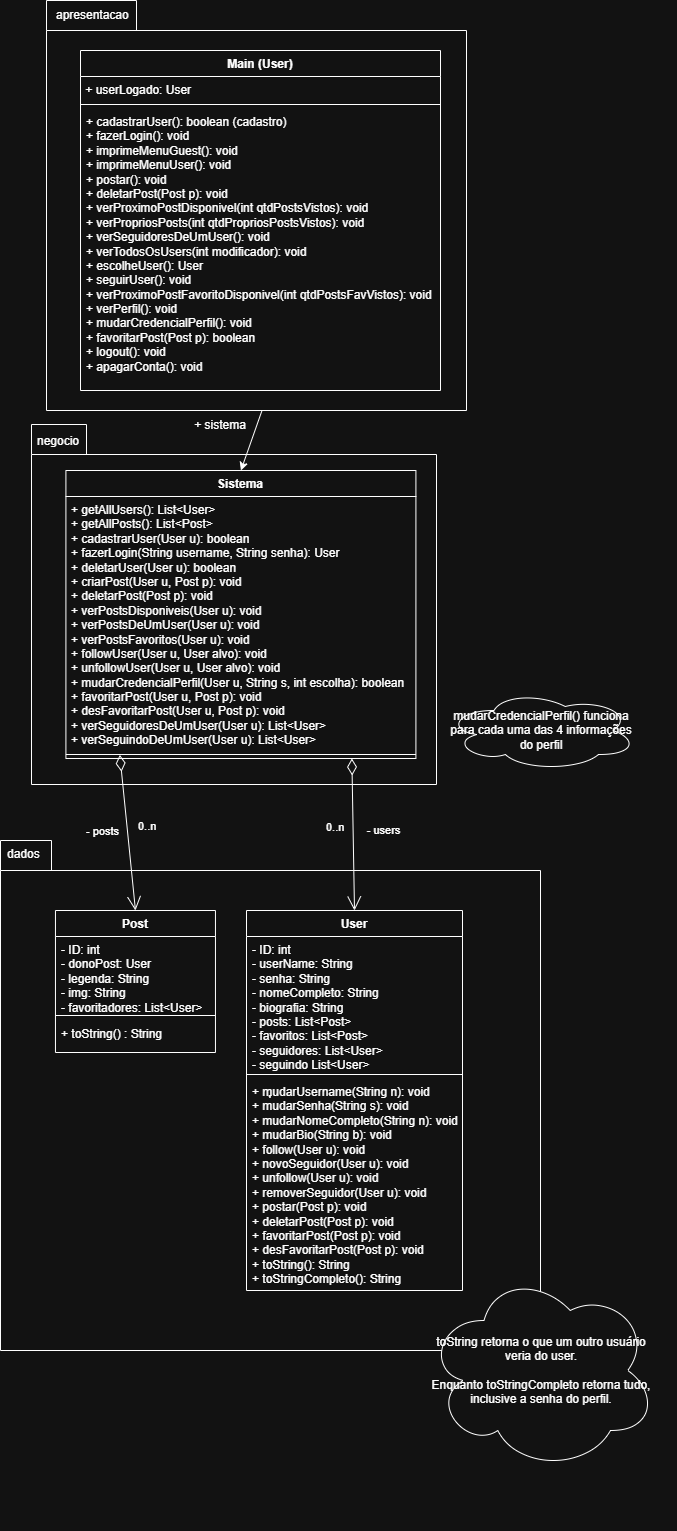

The diagram above was exported from draw.io. Its source (the exported page's mxGraphModel, read from the mxfile embedded in the PNG):
<mxGraphModel dx="3203" dy="2659" grid="1" gridSize="10" guides="1" tooltips="1" connect="1" arrows="1" fold="1" page="1" pageScale="1" pageWidth="827" pageHeight="1169" math="0" shadow="0">
  <root>
    <mxCell id="0" />
    <mxCell id="1" parent="0" />
    <mxCell id="HfctGVj2t_q7QX7hyILO-38" value="" style="group;rounded=0;fillColor=none;" parent="1" connectable="0" vertex="1">
      <mxGeometry x="214" y="440" width="586" height="690" as="geometry" />
    </mxCell>
    <mxCell id="HfctGVj2t_q7QX7hyILO-39" value="'" style="shape=folder;fontStyle=1;spacingTop=10;tabWidth=46;tabHeight=30;tabPosition=left;html=1;whiteSpace=wrap;" parent="HfctGVj2t_q7QX7hyILO-38" vertex="1">
      <mxGeometry x="-90" width="540" height="510" as="geometry" />
    </mxCell>
    <mxCell id="HfctGVj2t_q7QX7hyILO-13" value="Post" style="swimlane;fontStyle=1;align=center;verticalAlign=top;childLayout=stackLayout;horizontal=1;startSize=26;horizontalStack=0;resizeParent=1;resizeParentMax=0;resizeLast=0;collapsible=1;marginBottom=0;whiteSpace=wrap;html=1;" parent="HfctGVj2t_q7QX7hyILO-38" vertex="1">
      <mxGeometry x="-35.04" y="70" width="160" height="142" as="geometry" />
    </mxCell>
    <mxCell id="HfctGVj2t_q7QX7hyILO-14" value="&lt;div&gt;- ID: int&lt;/div&gt;- donoPost: User&lt;div&gt;- legenda: String&lt;/div&gt;&lt;div&gt;- img: String&lt;/div&gt;&lt;div&gt;- favoritadores: List&amp;lt;User&amp;gt;&lt;/div&gt;" style="text;strokeColor=none;fillColor=none;align=left;verticalAlign=top;spacingLeft=4;spacingRight=4;overflow=hidden;rotatable=0;points=[[0,0.5],[1,0.5]];portConstraint=eastwest;whiteSpace=wrap;html=1;" parent="HfctGVj2t_q7QX7hyILO-13" vertex="1">
      <mxGeometry y="26" width="160" height="74" as="geometry" />
    </mxCell>
    <mxCell id="HfctGVj2t_q7QX7hyILO-15" value="" style="line;strokeWidth=1;fillColor=none;align=left;verticalAlign=middle;spacingTop=-1;spacingLeft=3;spacingRight=3;rotatable=0;labelPosition=right;points=[];portConstraint=eastwest;strokeColor=inherit;" parent="HfctGVj2t_q7QX7hyILO-13" vertex="1">
      <mxGeometry y="100" width="160" height="10" as="geometry" />
    </mxCell>
    <mxCell id="5h6UWzsRO8no_amcZBtW-1" value="&lt;div&gt;+ toString() : String&lt;/div&gt;" style="text;strokeColor=none;fillColor=none;align=left;verticalAlign=top;spacingLeft=4;spacingRight=4;overflow=hidden;rotatable=0;points=[[0,0.5],[1,0.5]];portConstraint=eastwest;whiteSpace=wrap;html=1;" vertex="1" parent="HfctGVj2t_q7QX7hyILO-13">
      <mxGeometry y="110" width="160" height="32" as="geometry" />
    </mxCell>
    <mxCell id="HfctGVj2t_q7QX7hyILO-5" value="User" style="swimlane;fontStyle=1;align=center;verticalAlign=top;childLayout=stackLayout;horizontal=1;startSize=26;horizontalStack=0;resizeParent=1;resizeParentMax=0;resizeLast=0;collapsible=1;marginBottom=0;whiteSpace=wrap;html=1;" parent="HfctGVj2t_q7QX7hyILO-38" vertex="1">
      <mxGeometry x="156" y="70" width="216" height="380" as="geometry" />
    </mxCell>
    <mxCell id="HfctGVj2t_q7QX7hyILO-6" value="&lt;div&gt;- ID: int&lt;/div&gt;- userName: String&lt;div&gt;- senha: String&lt;/div&gt;&lt;div&gt;- nomeCompleto: String&lt;/div&gt;&lt;div&gt;- biografia: String&lt;/div&gt;&lt;div&gt;- posts: List&amp;lt;Post&amp;gt;&lt;/div&gt;&lt;div&gt;- favoritos: List&amp;lt;Post&amp;gt;&lt;/div&gt;&lt;div&gt;- seguidores: List&amp;lt;User&amp;gt;&lt;/div&gt;&lt;div&gt;- seguindo List&amp;lt;User&amp;gt;&lt;/div&gt;" style="text;strokeColor=none;fillColor=none;align=left;verticalAlign=top;spacingLeft=4;spacingRight=4;overflow=hidden;rotatable=0;points=[[0,0.5],[1,0.5]];portConstraint=eastwest;whiteSpace=wrap;html=1;" parent="HfctGVj2t_q7QX7hyILO-5" vertex="1">
      <mxGeometry y="26" width="216" height="134" as="geometry" />
    </mxCell>
    <mxCell id="HfctGVj2t_q7QX7hyILO-7" value="" style="line;strokeWidth=1;fillColor=none;align=left;verticalAlign=middle;spacingTop=-1;spacingLeft=3;spacingRight=3;rotatable=0;labelPosition=right;points=[];portConstraint=eastwest;strokeColor=inherit;" parent="HfctGVj2t_q7QX7hyILO-5" vertex="1">
      <mxGeometry y="160" width="216" height="8" as="geometry" />
    </mxCell>
    <mxCell id="HfctGVj2t_q7QX7hyILO-9" value="+ mudarUsername(String n): void&lt;br&gt;&lt;div&gt;&lt;div&gt;&lt;span style=&quot;background-color: transparent; color: light-dark(rgb(0, 0, 0), rgb(255, 255, 255));&quot;&gt;+ mudarSenha(String s): void&lt;/span&gt;&lt;/div&gt;&lt;div&gt;&lt;span style=&quot;background-color: transparent; color: light-dark(rgb(0, 0, 0), rgb(255, 255, 255));&quot;&gt;+ mudarNomeCompleto(String n): void&lt;/span&gt;&lt;/div&gt;&lt;div&gt;&lt;span style=&quot;background-color: transparent; color: light-dark(rgb(0, 0, 0), rgb(255, 255, 255));&quot;&gt;+ mudarBio(String b): void&lt;/span&gt;&lt;/div&gt;&lt;div&gt;&lt;/div&gt;&lt;div&gt;+ follow(User u): void&lt;/div&gt;&lt;div&gt;+ novoSeguidor(User u): void&lt;/div&gt;&lt;div&gt;+ unfollow(User u): void&lt;/div&gt;&lt;div&gt;+ removerSeguidor(User u): void&lt;/div&gt;&lt;div&gt;+ postar(Post p): void&lt;/div&gt;&lt;div&gt;+ deletarPost(Post p): void&lt;/div&gt;&lt;div&gt;&lt;span style=&quot;background-color: transparent; color: light-dark(rgb(0, 0, 0), rgb(255, 255, 255));&quot;&gt;+ favoritarPost(Post p): void&lt;/span&gt;&lt;/div&gt;&lt;div&gt;&lt;span style=&quot;background-color: transparent; color: light-dark(rgb(0, 0, 0), rgb(255, 255, 255));&quot;&gt;+ desFavoritarPost(Post p): void&lt;/span&gt;&lt;/div&gt;&lt;/div&gt;&lt;div&gt;&lt;span style=&quot;background-color: transparent; color: light-dark(rgb(0, 0, 0), rgb(255, 255, 255));&quot;&gt;+ toString(): String&lt;/span&gt;&lt;/div&gt;&lt;div&gt;&lt;span style=&quot;background-color: transparent; color: light-dark(rgb(0, 0, 0), rgb(255, 255, 255));&quot;&gt;+ toStringCompleto(): String&lt;/span&gt;&lt;/div&gt;" style="text;strokeColor=none;fillColor=none;align=left;verticalAlign=top;spacingLeft=4;spacingRight=4;overflow=hidden;rotatable=0;points=[[0,0.5],[1,0.5]];portConstraint=eastwest;whiteSpace=wrap;html=1;" parent="HfctGVj2t_q7QX7hyILO-5" vertex="1">
      <mxGeometry y="168" width="216" height="212" as="geometry" />
    </mxCell>
    <mxCell id="5h6UWzsRO8no_amcZBtW-2" value="toString retorna o que um outro usuário veria do user.&lt;div&gt;&lt;br&gt;&lt;/div&gt;&lt;div&gt;Enquanto toStringCompleto retorna tudo, inclusive a senha do perfil.&lt;/div&gt;" style="ellipse;shape=cloud;whiteSpace=wrap;html=1;" vertex="1" parent="HfctGVj2t_q7QX7hyILO-38">
      <mxGeometry x="336" y="430" width="230" height="200" as="geometry" />
    </mxCell>
    <mxCell id="HfctGVj2t_q7QX7hyILO-32" value="" style="group" parent="1" vertex="1" connectable="0">
      <mxGeometry x="200" y="204" width="360" height="230" as="geometry" />
    </mxCell>
    <mxCell id="HfctGVj2t_q7QX7hyILO-28" value="" style="shape=folder;fontStyle=1;spacingTop=10;tabWidth=55;tabHeight=30;tabPosition=left;html=1;whiteSpace=wrap;" parent="HfctGVj2t_q7QX7hyILO-32" vertex="1">
      <mxGeometry x="-45" y="-180" width="405" height="360" as="geometry" />
    </mxCell>
    <mxCell id="p5CBVVosDubJJ2ZSRrt_-8" value="0..n" style="edgeLabel;resizable=0;html=1;align=left;verticalAlign=top;" parent="HfctGVj2t_q7QX7hyILO-32" connectable="0" vertex="1">
      <mxGeometry x="30.001764705882348" y="175.99999999999977" as="geometry">
        <mxPoint x="30" y="33" as="offset" />
      </mxGeometry>
    </mxCell>
    <mxCell id="HfctGVj2t_q7QX7hyILO-29" value="negocio" style="text;whiteSpace=wrap;html=1;" parent="HfctGVj2t_q7QX7hyILO-32" vertex="1">
      <mxGeometry x="-41" y="-177" width="50" height="40" as="geometry" />
    </mxCell>
    <mxCell id="p5CBVVosDubJJ2ZSRrt_-9" value="0..n" style="edgeLabel;resizable=0;html=1;align=left;verticalAlign=top;" parent="HfctGVj2t_q7QX7hyILO-32" connectable="0" vertex="1">
      <mxGeometry x="280" y="179.99999999999977" as="geometry">
        <mxPoint x="-32" y="30" as="offset" />
      </mxGeometry>
    </mxCell>
    <mxCell id="HfctGVj2t_q7QX7hyILO-40" value="dados" style="text;whiteSpace=wrap;html=1;" parent="1" vertex="1">
      <mxGeometry x="128.99655172413793" y="440" width="88.9655172413793" height="40" as="geometry" />
    </mxCell>
    <mxCell id="p5CBVVosDubJJ2ZSRrt_-2" value="- posts" style="endArrow=open;html=1;endSize=12;startArrow=diamondThin;startSize=14;startFill=0;rounded=0;entryX=0.5;entryY=0;entryDx=0;entryDy=0;exitX=0.154;exitY=0.546;exitDx=0;exitDy=0;exitPerimeter=0;" parent="1" source="HfctGVj2t_q7QX7hyILO-20" target="HfctGVj2t_q7QX7hyILO-13" edge="1">
      <mxGeometry x="-0.0458" y="-25" relative="1" as="geometry">
        <mxPoint x="270" y="430" as="sourcePoint" />
        <mxPoint x="400" y="429.17" as="targetPoint" />
        <mxPoint as="offset" />
      </mxGeometry>
    </mxCell>
    <mxCell id="p5CBVVosDubJJ2ZSRrt_-5" value="- users" style="endArrow=open;html=1;endSize=12;startArrow=diamondThin;startSize=14;startFill=0;rounded=0;exitX=0.817;exitY=1;exitDx=0;exitDy=0;entryX=0.5;entryY=0;entryDx=0;entryDy=0;exitPerimeter=0;" parent="1" source="HfctGVj2t_q7QX7hyILO-20" target="HfctGVj2t_q7QX7hyILO-5" edge="1">
      <mxGeometry x="-0.0349" y="30" relative="1" as="geometry">
        <mxPoint x="295" y="379" as="sourcePoint" />
        <mxPoint x="269" y="520" as="targetPoint" />
        <mxPoint as="offset" />
      </mxGeometry>
    </mxCell>
    <mxCell id="HfctGVj2t_q7QX7hyILO-18" value="Sistema&lt;div&gt;&lt;br&gt;&lt;/div&gt;" style="swimlane;fontStyle=1;align=center;verticalAlign=top;childLayout=stackLayout;horizontal=1;startSize=26;horizontalStack=0;resizeParent=1;resizeParentMax=0;resizeLast=0;collapsible=1;marginBottom=0;whiteSpace=wrap;html=1;" parent="1" vertex="1">
      <mxGeometry x="189.41" y="70" width="350" height="288" as="geometry" />
    </mxCell>
    <mxCell id="HfctGVj2t_q7QX7hyILO-22" value="&lt;div&gt;+ getAllUsers(): List&amp;lt;User&amp;gt;&lt;/div&gt;&lt;div&gt;+ getAllPosts(): List&amp;lt;Post&amp;gt;&lt;br&gt;&lt;/div&gt;+ cadastrarUser(User u): boolean&lt;div&gt;+ fazerLogin(String username, String senha): User&lt;br&gt;&lt;div&gt;+ deletarUser(User u): boolean&lt;br&gt;&lt;div&gt;+ criarPost(User u, Post p): void&lt;/div&gt;&lt;div&gt;+ deletarPost(Post p): void&lt;/div&gt;&lt;div&gt;+ verPostsDisponiveis(User u): void&lt;/div&gt;&lt;div&gt;+ verPostsDeUmUser(User u): void&lt;/div&gt;&lt;div&gt;+ verPostsFavoritos(User u): void&lt;/div&gt;&lt;div&gt;&lt;div&gt;+ followUser(User u, User alvo): void&lt;/div&gt;&lt;div&gt;+ unfollowUser(User u, User alvo): void&lt;/div&gt;&lt;div&gt;+ mudarCredencialPerfil(User u, String s, int escolha): boolean&lt;/div&gt;&lt;/div&gt;&lt;div&gt;+ favoritarPost(User u, Post p): void&lt;/div&gt;&lt;div&gt;+ desFavoritarPost(User u, Post p): void&lt;/div&gt;&lt;div&gt;+ verSeguidoresDeUmUser(User u): List&amp;lt;User&amp;gt;&lt;/div&gt;&lt;div&gt;+ verSeguindoDeUmUser(User u): List&amp;lt;User&amp;gt;&lt;/div&gt;&lt;/div&gt;&lt;/div&gt;" style="text;strokeColor=none;fillColor=none;align=left;verticalAlign=top;spacingLeft=4;spacingRight=4;overflow=hidden;rotatable=0;points=[[0,0.5],[1,0.5]];portConstraint=eastwest;whiteSpace=wrap;html=1;" parent="HfctGVj2t_q7QX7hyILO-18" vertex="1">
      <mxGeometry y="26" width="350" height="254" as="geometry" />
    </mxCell>
    <mxCell id="HfctGVj2t_q7QX7hyILO-20" value="" style="line;strokeWidth=1;fillColor=none;align=left;verticalAlign=middle;spacingTop=-1;spacingLeft=3;spacingRight=3;rotatable=0;labelPosition=right;points=[];portConstraint=eastwest;strokeColor=inherit;" parent="HfctGVj2t_q7QX7hyILO-18" vertex="1">
      <mxGeometry y="280" width="350" height="8" as="geometry" />
    </mxCell>
    <mxCell id="5h6UWzsRO8no_amcZBtW-3" value="mudarCredencialPerfil() funciona para cada uma das 4 informações do perfil" style="ellipse;shape=cloud;whiteSpace=wrap;html=1;" vertex="1" parent="1">
      <mxGeometry x="570" y="290" width="190" height="80" as="geometry" />
    </mxCell>
    <mxCell id="p5CBVVosDubJJ2ZSRrt_-17" value="" style="rounded=0;orthogonalLoop=1;jettySize=auto;html=1;entryX=0.5;entryY=0;entryDx=0;entryDy=0;exitX=0.524;exitY=0.999;exitDx=0;exitDy=0;exitPerimeter=0;" parent="1" source="HfctGVj2t_q7QX7hyILO-27" target="HfctGVj2t_q7QX7hyILO-18" edge="1">
      <mxGeometry relative="1" as="geometry" />
    </mxCell>
    <mxCell id="HfctGVj2t_q7QX7hyILO-35" value="" style="shape=folder;fontStyle=1;spacingTop=10;tabWidth=90;tabHeight=30;tabPosition=left;html=1;whiteSpace=wrap;" parent="1" vertex="1">
      <mxGeometry x="170" y="-400" width="420" height="410" as="geometry" />
    </mxCell>
    <mxCell id="p5CBVVosDubJJ2ZSRrt_-18" value="+ sistema" style="text;html=1;align=center;verticalAlign=middle;whiteSpace=wrap;rounded=0;" parent="1" vertex="1">
      <mxGeometry x="313.66" y="10" width="60" height="30" as="geometry" />
    </mxCell>
    <mxCell id="5h6UWzsRO8no_amcZBtW-8" value="" style="group" vertex="1" connectable="0" parent="1">
      <mxGeometry x="174.96096103896105" y="-399" width="389.03903896103895" height="389" as="geometry" />
    </mxCell>
    <mxCell id="HfctGVj2t_q7QX7hyILO-23" value="Main (User)" style="swimlane;fontStyle=1;align=center;verticalAlign=top;childLayout=stackLayout;horizontal=1;startSize=26;horizontalStack=0;resizeParent=1;resizeParentMax=0;resizeLast=0;collapsible=1;marginBottom=0;whiteSpace=wrap;html=1;" parent="5h6UWzsRO8no_amcZBtW-8" vertex="1">
      <mxGeometry x="29.039038961038955" y="49" width="360" height="340" as="geometry" />
    </mxCell>
    <mxCell id="5h6UWzsRO8no_amcZBtW-7" value="&amp;nbsp;+ userLogado: User" style="text;whiteSpace=wrap;html=1;" vertex="1" parent="HfctGVj2t_q7QX7hyILO-23">
      <mxGeometry y="26" width="360" height="24" as="geometry" />
    </mxCell>
    <mxCell id="HfctGVj2t_q7QX7hyILO-25" value="" style="line;strokeWidth=1;fillColor=none;align=left;verticalAlign=middle;spacingTop=-1;spacingLeft=3;spacingRight=3;rotatable=0;labelPosition=right;points=[];portConstraint=eastwest;strokeColor=inherit;" parent="HfctGVj2t_q7QX7hyILO-23" vertex="1">
      <mxGeometry y="50" width="360" height="8" as="geometry" />
    </mxCell>
    <mxCell id="HfctGVj2t_q7QX7hyILO-27" value="&lt;div&gt;&lt;span style=&quot;background-color: transparent; color: light-dark(rgb(0, 0, 0), rgb(255, 255, 255));&quot;&gt;+ cadastrarUser(): boolean (cadastro)&lt;/span&gt;&lt;/div&gt;&lt;div&gt;+ fazerLogin(): void&lt;/div&gt;&lt;div&gt;+ imprimeMenuGuest(): void&lt;/div&gt;&lt;div&gt;+ imprimeMenuUser(): void&lt;/div&gt;&lt;div&gt;+ postar(): void&lt;/div&gt;&lt;div&gt;+ deletarPost(Post p): void&lt;/div&gt;&lt;div&gt;+ verProximoPostDisponivel(int qtdPostsVistos): void&lt;/div&gt;&lt;div&gt;+ verPropriosPosts(int qtdPropriosPostsVistos): void&lt;/div&gt;&lt;div&gt;+ verSeguidoresDeUmUser(): void&lt;/div&gt;&lt;div&gt;+ verTodosOsUsers(int modificador): void&lt;/div&gt;&lt;div&gt;+ escolheUser(): User&lt;/div&gt;&lt;div&gt;+ seguirUser(): void&lt;/div&gt;&lt;div&gt;+&lt;span style=&quot;background-color: transparent;&quot;&gt;&amp;nbsp;verProximoPostFavoritoDisponivel(int qtdPostsFavVistos): void&lt;/span&gt;&lt;/div&gt;&lt;div&gt;+ verPerfil(): void&lt;/div&gt;&lt;div&gt;+ mudarCredencialPerfil(): void&lt;/div&gt;&lt;div&gt;+ favoritarPost(Post p): boolean&lt;/div&gt;&lt;div&gt;+ logout(): void&lt;/div&gt;&lt;div&gt;+ apagarConta(): void&lt;/div&gt;" style="text;strokeColor=none;fillColor=none;align=left;verticalAlign=top;spacingLeft=4;spacingRight=4;overflow=hidden;rotatable=0;points=[[0,0.5],[1,0.5]];portConstraint=eastwest;whiteSpace=wrap;html=1;" parent="HfctGVj2t_q7QX7hyILO-23" vertex="1">
      <mxGeometry y="58" width="360" height="282" as="geometry" />
    </mxCell>
    <mxCell id="HfctGVj2t_q7QX7hyILO-34" value="" style="group" parent="5h6UWzsRO8no_amcZBtW-8" connectable="0" vertex="1">
      <mxGeometry width="198.7012987012987" height="30" as="geometry" />
    </mxCell>
    <mxCell id="HfctGVj2t_q7QX7hyILO-36" value="apresentacao" style="text;whiteSpace=wrap;html=1;" parent="HfctGVj2t_q7QX7hyILO-34" vertex="1">
      <mxGeometry x="3.425884460367218" width="34.25884460367219" height="5.454545454545454" as="geometry" />
    </mxCell>
  </root>
</mxGraphModel>